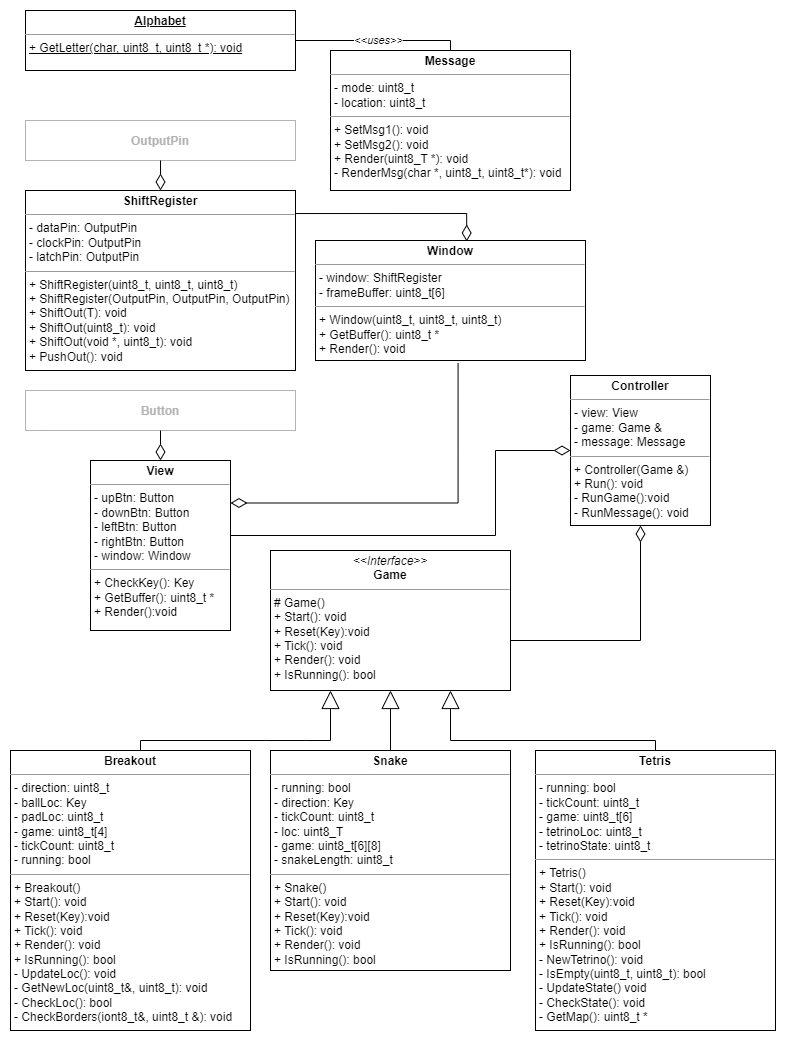

The diagram above was exported from draw.io. Its source (the exported page's mxGraphModel, read from the mxfile embedded in the PNG):
<mxGraphModel dx="1385" dy="620" grid="1" gridSize="10" guides="1" tooltips="1" connect="1" arrows="1" fold="1" page="1" pageScale="1" pageWidth="850" pageHeight="1100" background="none" math="0" shadow="0">
  <root>
    <mxCell id="0" />
    <mxCell id="1" parent="0" />
    <mxCell id="5d2195bd80daf111-11" value="&lt;p style=&quot;margin:0px;margin-top:4px;text-align:center;&quot;&gt;&lt;b&gt;&lt;u&gt;Alphabet&lt;/u&gt;&lt;/b&gt;&lt;/p&gt;&lt;hr size=&quot;1&quot;&gt;&lt;p style=&quot;margin:0px;margin-left:4px;&quot;&gt;&lt;/p&gt;&lt;p style=&quot;margin:0px;margin-left:4px;&quot;&gt;&lt;u&gt;+ GetLetter(char, uint8_t, uint8_t *): void&lt;br&gt;&lt;/u&gt;&lt;br&gt;&lt;/p&gt;" style="verticalAlign=top;align=left;overflow=fill;fontSize=12;fontFamily=Helvetica;html=1;rounded=0;shadow=0;comic=0;labelBackgroundColor=none;strokeWidth=1" parent="1" vertex="1">
      <mxGeometry x="40" y="100" width="270" height="60" as="geometry" />
    </mxCell>
    <mxCell id="5d2195bd80daf111-12" value="&lt;p style=&quot;margin:0px;margin-top:4px;text-align:center;&quot;&gt;&lt;i&gt;&amp;lt;&amp;lt;Interface&amp;gt;&amp;gt;&lt;/i&gt;&lt;br&gt;&lt;b&gt;Game&lt;/b&gt;&lt;/p&gt;&lt;hr size=&quot;1&quot;&gt;&lt;p style=&quot;margin:0px;margin-left:4px;&quot;&gt;&lt;/p&gt;&lt;p style=&quot;margin:0px;margin-left:4px;&quot;&gt;# Game()&lt;/p&gt;&lt;p style=&quot;margin:0px;margin-left:4px;&quot;&gt;+ Start(): void&lt;br&gt;+ Reset(Key):void&lt;/p&gt;&lt;p style=&quot;margin:0px;margin-left:4px;&quot;&gt;+ Tick(): void&lt;/p&gt;&lt;p style=&quot;margin:0px;margin-left:4px;&quot;&gt;+ Render(): void&lt;/p&gt;&lt;p style=&quot;margin:0px;margin-left:4px;&quot;&gt;+&amp;nbsp;IsRunning(): bool&lt;/p&gt;&lt;p style=&quot;margin:0px;margin-left:4px;&quot;&gt;&lt;br&gt;&lt;/p&gt;" style="verticalAlign=top;align=left;overflow=fill;fontSize=12;fontFamily=Helvetica;html=1;rounded=0;shadow=0;comic=0;labelBackgroundColor=none;strokeWidth=1" parent="1" vertex="1">
      <mxGeometry x="285" y="640" width="240" height="140" as="geometry" />
    </mxCell>
    <mxCell id="JGPjFJuAagA6jB8uYT-_-2" value="&lt;p style=&quot;margin:0px;margin-top:4px;text-align:center;&quot;&gt;&lt;b&gt;Message&lt;/b&gt;&lt;/p&gt;&lt;hr size=&quot;1&quot;&gt;&lt;p style=&quot;margin:0px;margin-left:4px;&quot;&gt;- mode: uint8_t&lt;br&gt;- location: uint8_t&lt;/p&gt;&lt;hr size=&quot;1&quot;&gt;&lt;p style=&quot;margin:0px;margin-left:4px;&quot;&gt;+ SetMsg1(): void&lt;br&gt;+ SetMsg2(): void&lt;/p&gt;&lt;p style=&quot;margin:0px;margin-left:4px;&quot;&gt;+&amp;nbsp;Render(uint8_T *): void&lt;/p&gt;&lt;p style=&quot;margin:0px;margin-left:4px;&quot;&gt;-&amp;nbsp;RenderMsg(char *, uint8_t, uint8_t*): void&lt;/p&gt;" style="verticalAlign=top;align=left;overflow=fill;fontSize=12;fontFamily=Helvetica;html=1;rounded=0;shadow=0;comic=0;labelBackgroundColor=none;strokeWidth=1" parent="1" vertex="1">
      <mxGeometry x="345" y="140" width="240" height="140" as="geometry" />
    </mxCell>
    <mxCell id="JGPjFJuAagA6jB8uYT-_-3" value="&lt;i&gt;&amp;lt;&amp;lt;uses&amp;gt;&amp;gt;&lt;/i&gt;" style="endArrow=none;html=1;edgeStyle=orthogonalEdgeStyle;rounded=0;entryX=0.5;entryY=0;entryDx=0;entryDy=0;exitX=1;exitY=0.5;exitDx=0;exitDy=0;" parent="1" source="5d2195bd80daf111-11" target="JGPjFJuAagA6jB8uYT-_-2" edge="1">
      <mxGeometry relative="1" as="geometry">
        <mxPoint x="130" y="200" as="sourcePoint" />
        <mxPoint x="290" y="200" as="targetPoint" />
      </mxGeometry>
    </mxCell>
    <mxCell id="JGPjFJuAagA6jB8uYT-_-6" value="&lt;p style=&quot;margin:0px;margin-top:4px;text-align:center;&quot;&gt;&lt;b&gt;ShiftRegister&lt;/b&gt;&lt;br&gt;&lt;/p&gt;&lt;hr size=&quot;1&quot;&gt;&lt;p style=&quot;margin:0px;margin-left:4px;&quot;&gt;- dataPin: OutputPin&lt;br&gt;- clockPin: OutputPin&lt;/p&gt;&lt;p style=&quot;margin:0px;margin-left:4px;&quot;&gt;-&amp;nbsp;latchPin:&amp;nbsp;OutputPin&lt;/p&gt;&lt;hr size=&quot;1&quot;&gt;&lt;p style=&quot;margin:0px;margin-left:4px;&quot;&gt;+ ShiftRegister(uint8_t, uint8_t, uint8_t)&lt;br&gt;+ ShiftRegister(OutputPin, OutputPin, OutputPin)&lt;/p&gt;&lt;p style=&quot;margin:0px;margin-left:4px;&quot;&gt;+ ShiftOut(T): void&lt;br&gt;&lt;/p&gt;&lt;p style=&quot;margin:0px;margin-left:4px;&quot;&gt;+&amp;nbsp;ShiftOut(uint8_t): void&lt;/p&gt;&lt;p style=&quot;margin:0px;margin-left:4px;&quot;&gt;+ ShiftOut(void *, uint8_t): void&lt;/p&gt;&lt;p style=&quot;margin:0px;margin-left:4px;&quot;&gt;+&amp;nbsp;PushOut(): void&lt;/p&gt;&lt;p style=&quot;margin:0px;margin-left:4px;&quot;&gt;&lt;br&gt;&lt;/p&gt;&lt;p style=&quot;margin:0px;margin-left:4px;&quot;&gt;&lt;br&gt;&lt;/p&gt;" style="verticalAlign=top;align=left;overflow=fill;fontSize=12;fontFamily=Helvetica;html=1;rounded=0;shadow=0;comic=0;labelBackgroundColor=none;strokeWidth=1" parent="1" vertex="1">
      <mxGeometry x="40" y="280" width="270" height="180" as="geometry" />
    </mxCell>
    <mxCell id="JGPjFJuAagA6jB8uYT-_-7" value="&#10;OutputPin&#10;" style="verticalAlign=middle;align=center;overflow=fill;fontSize=12;fontFamily=Helvetica;rounded=0;shadow=0;comic=0;labelBackgroundColor=none;strokeWidth=1;spacing=6;spacingTop=11;spacingBottom=-10;fontStyle=1;horizontal=1;strokeColor=#B3B3B3;fontColor=#B3B3B3;" parent="1" vertex="1">
      <mxGeometry x="40" y="210" width="270" height="40" as="geometry" />
    </mxCell>
    <mxCell id="JGPjFJuAagA6jB8uYT-_-9" value="&lt;br&gt;" style="endArrow=none;html=1;endSize=12;startArrow=diamondThin;startSize=14;startFill=0;edgeStyle=orthogonalEdgeStyle;rounded=0;entryX=0.5;entryY=1;entryDx=0;entryDy=0;endFill=0;" parent="1" source="JGPjFJuAagA6jB8uYT-_-6" target="JGPjFJuAagA6jB8uYT-_-7" edge="1">
      <mxGeometry relative="1" as="geometry">
        <mxPoint x="30" y="240" as="sourcePoint" />
        <mxPoint x="190" y="240" as="targetPoint" />
      </mxGeometry>
    </mxCell>
    <mxCell id="JGPjFJuAagA6jB8uYT-_-13" value="&lt;p style=&quot;margin:0px;margin-top:4px;text-align:center;&quot;&gt;&lt;b&gt;Snake&lt;/b&gt;&lt;/p&gt;&lt;hr size=&quot;1&quot;&gt;&lt;p style=&quot;margin:0px;margin-left:4px;&quot;&gt;- running: bool&lt;/p&gt;&lt;p style=&quot;margin:0px;margin-left:4px;&quot;&gt;- direction: Key&lt;/p&gt;&lt;p style=&quot;margin:0px;margin-left:4px;&quot;&gt;- tickCount: uint8_t&lt;/p&gt;&lt;p style=&quot;margin:0px;margin-left:4px;&quot;&gt;- loc: uint8_T&lt;/p&gt;&lt;p style=&quot;margin:0px;margin-left:4px;&quot;&gt;- game: uint8_t[6][8]&lt;/p&gt;&lt;p style=&quot;margin:0px;margin-left:4px;&quot;&gt;- snakeLength: uint8_t&lt;/p&gt;&lt;hr size=&quot;1&quot;&gt;&lt;p style=&quot;margin: 0px 0px 0px 4px;&quot;&gt;+ Snake()&lt;/p&gt;&lt;p style=&quot;margin: 0px 0px 0px 4px;&quot;&gt;+ Start(): void&lt;br&gt;+ Reset(Key):void&lt;/p&gt;&lt;p style=&quot;margin: 0px 0px 0px 4px;&quot;&gt;+ Tick(): void&lt;/p&gt;&lt;p style=&quot;margin: 0px 0px 0px 4px;&quot;&gt;+ Render(): void&lt;/p&gt;&lt;p style=&quot;margin: 0px 0px 0px 4px;&quot;&gt;+&amp;nbsp;IsRunning(): bool&lt;/p&gt;" style="verticalAlign=top;align=left;overflow=fill;fontSize=12;fontFamily=Helvetica;html=1;rounded=0;shadow=0;comic=0;labelBackgroundColor=none;strokeWidth=1" parent="1" vertex="1">
      <mxGeometry x="285" y="840" width="240" height="220" as="geometry" />
    </mxCell>
    <mxCell id="JGPjFJuAagA6jB8uYT-_-14" value="" style="endArrow=block;endSize=16;endFill=0;html=1;rounded=0;fontColor=#B3B3B3;entryX=0.5;entryY=1;entryDx=0;entryDy=0;exitX=0.5;exitY=0;exitDx=0;exitDy=0;" parent="1" source="JGPjFJuAagA6jB8uYT-_-13" target="5d2195bd80daf111-12" edge="1">
      <mxGeometry width="160" relative="1" as="geometry">
        <mxPoint x="5" y="685" as="sourcePoint" />
        <mxPoint x="165" y="685" as="targetPoint" />
      </mxGeometry>
    </mxCell>
    <mxCell id="JGPjFJuAagA6jB8uYT-_-15" value="&lt;p style=&quot;margin:0px;margin-top:4px;text-align:center;&quot;&gt;&lt;b&gt;Window&lt;/b&gt;&lt;br&gt;&lt;/p&gt;&lt;hr size=&quot;1&quot;&gt;&lt;p style=&quot;margin:0px;margin-left:4px;&quot;&gt;- window: ShiftRegister&lt;br&gt;- frameBuffer: uint8_t[6]&lt;/p&gt;&lt;hr size=&quot;1&quot;&gt;&lt;p style=&quot;margin:0px;margin-left:4px;&quot;&gt;+ Window(uint8_t, uint8_t, uint8_t)&lt;br&gt;&lt;span style=&quot;background-color: initial;&quot;&gt;+ GetBuffer(): uint8_t *&lt;/span&gt;&lt;br&gt;&lt;/p&gt;&lt;p style=&quot;margin:0px;margin-left:4px;&quot;&gt;&lt;span style=&quot;background-color: initial;&quot;&gt;+&amp;nbsp;Render(): void&lt;/span&gt;&lt;br&gt;&lt;/p&gt;&lt;p style=&quot;margin:0px;margin-left:4px;&quot;&gt;&lt;br&gt;&lt;/p&gt;&lt;p style=&quot;margin:0px;margin-left:4px;&quot;&gt;&lt;br&gt;&lt;/p&gt;" style="verticalAlign=top;align=left;overflow=fill;fontSize=12;fontFamily=Helvetica;html=1;rounded=0;shadow=0;comic=0;labelBackgroundColor=none;strokeWidth=1" parent="1" vertex="1">
      <mxGeometry x="330" y="330" width="270" height="120" as="geometry" />
    </mxCell>
    <mxCell id="JGPjFJuAagA6jB8uYT-_-16" value="&lt;br&gt;" style="endArrow=none;html=1;endSize=12;startArrow=diamondThin;startSize=14;startFill=0;edgeStyle=orthogonalEdgeStyle;rounded=0;entryX=0.998;entryY=0.128;entryDx=0;entryDy=0;endFill=0;exitX=0.56;exitY=0.008;exitDx=0;exitDy=0;exitPerimeter=0;entryPerimeter=0;" parent="1" source="JGPjFJuAagA6jB8uYT-_-15" target="JGPjFJuAagA6jB8uYT-_-6" edge="1">
      <mxGeometry relative="1" as="geometry">
        <mxPoint x="185" y="289.9999999999999" as="sourcePoint" />
        <mxPoint x="185" y="254.9999999999999" as="targetPoint" />
      </mxGeometry>
    </mxCell>
    <mxCell id="JGPjFJuAagA6jB8uYT-_-17" value="&lt;p style=&quot;margin:0px;margin-top:4px;text-align:center;&quot;&gt;&lt;b&gt;View&lt;/b&gt;&lt;/p&gt;&lt;hr size=&quot;1&quot;&gt;&lt;p style=&quot;margin:0px;margin-left:4px;&quot;&gt;- upBtn: Button&lt;/p&gt;&lt;p style=&quot;margin:0px;margin-left:4px;&quot;&gt;- downBtn: Button&lt;/p&gt;&lt;p style=&quot;margin:0px;margin-left:4px;&quot;&gt;- leftBtn: Button&lt;/p&gt;&lt;p style=&quot;margin:0px;margin-left:4px;&quot;&gt;- rightBtn: Button&lt;/p&gt;&lt;p style=&quot;margin:0px;margin-left:4px;&quot;&gt;- window: Window&lt;/p&gt;&lt;hr size=&quot;1&quot;&gt;&lt;p style=&quot;margin: 0px 0px 0px 4px;&quot;&gt;+ CheckKey(): Key&lt;/p&gt;&lt;p style=&quot;margin: 0px 0px 0px 4px;&quot;&gt;+ GetBuffer(): uint8_t *&lt;br&gt;+ Render():void&lt;/p&gt;" style="verticalAlign=top;align=left;overflow=fill;fontSize=12;fontFamily=Helvetica;html=1;rounded=0;shadow=0;comic=0;labelBackgroundColor=none;strokeWidth=1" parent="1" vertex="1">
      <mxGeometry x="105" y="550" width="140" height="170" as="geometry" />
    </mxCell>
    <mxCell id="JGPjFJuAagA6jB8uYT-_-18" value="&lt;p style=&quot;margin:0px;margin-top:4px;text-align:center;&quot;&gt;&lt;b&gt;Controller&lt;/b&gt;&lt;/p&gt;&lt;hr size=&quot;1&quot;&gt;&lt;p style=&quot;margin:0px;margin-left:4px;&quot;&gt;- view: View&lt;/p&gt;&lt;p style=&quot;margin:0px;margin-left:4px;&quot;&gt;- game: Game &amp;amp;&lt;/p&gt;&lt;p style=&quot;margin:0px;margin-left:4px;&quot;&gt;- message: Message&lt;/p&gt;&lt;hr size=&quot;1&quot;&gt;&lt;p style=&quot;margin: 0px 0px 0px 4px;&quot;&gt;+ Controller(Game &amp;amp;)&lt;/p&gt;&lt;p style=&quot;margin: 0px 0px 0px 4px;&quot;&gt;+ Run(): void&lt;br&gt;- RunGame():void&lt;/p&gt;&lt;p style=&quot;margin: 0px 0px 0px 4px;&quot;&gt;- RunMessage(): void&lt;/p&gt;" style="verticalAlign=top;align=left;overflow=fill;fontSize=12;fontFamily=Helvetica;html=1;rounded=0;shadow=0;comic=0;labelBackgroundColor=none;strokeWidth=1" parent="1" vertex="1">
      <mxGeometry x="585" y="465" width="140" height="150" as="geometry" />
    </mxCell>
    <mxCell id="JGPjFJuAagA6jB8uYT-_-19" value="&#10;Button" style="verticalAlign=middle;align=center;overflow=fill;fontSize=12;fontFamily=Helvetica;rounded=0;shadow=0;comic=0;labelBackgroundColor=none;strokeWidth=1;spacing=6;spacingTop=11;spacingBottom=-10;fontStyle=1;horizontal=1;strokeColor=#B3B3B3;fontColor=#B3B3B3;" parent="1" vertex="1">
      <mxGeometry x="40" y="480" width="270" height="40" as="geometry" />
    </mxCell>
    <mxCell id="JGPjFJuAagA6jB8uYT-_-20" value="&lt;br&gt;" style="endArrow=none;html=1;endSize=12;startArrow=diamondThin;startSize=14;startFill=0;edgeStyle=orthogonalEdgeStyle;rounded=0;entryX=0.5;entryY=1;entryDx=0;entryDy=0;endFill=0;exitX=0.5;exitY=0;exitDx=0;exitDy=0;" parent="1" source="JGPjFJuAagA6jB8uYT-_-17" target="JGPjFJuAagA6jB8uYT-_-19" edge="1">
      <mxGeometry relative="1" as="geometry">
        <mxPoint x="491.20000000000005" y="340.9599999999999" as="sourcePoint" />
        <mxPoint x="319.46000000000004" y="303.03999999999985" as="targetPoint" />
      </mxGeometry>
    </mxCell>
    <mxCell id="JGPjFJuAagA6jB8uYT-_-21" value="&lt;br&gt;" style="endArrow=none;html=1;endSize=12;startArrow=diamondThin;startSize=14;startFill=0;edgeStyle=orthogonalEdgeStyle;rounded=0;entryX=0.528;entryY=1.024;entryDx=0;entryDy=0;endFill=0;exitX=1;exitY=0.25;exitDx=0;exitDy=0;entryPerimeter=0;" parent="1" source="JGPjFJuAagA6jB8uYT-_-17" target="JGPjFJuAagA6jB8uYT-_-15" edge="1">
      <mxGeometry relative="1" as="geometry">
        <mxPoint x="501.20000000000005" y="350.9599999999999" as="sourcePoint" />
        <mxPoint x="329.46000000000004" y="313.03999999999985" as="targetPoint" />
      </mxGeometry>
    </mxCell>
    <mxCell id="JGPjFJuAagA6jB8uYT-_-23" value="&lt;br&gt;" style="endArrow=none;html=1;endSize=12;startArrow=diamondThin;startSize=14;startFill=0;edgeStyle=orthogonalEdgeStyle;rounded=0;entryX=1;entryY=0.5;entryDx=0;entryDy=0;endFill=0;exitX=0.5;exitY=1;exitDx=0;exitDy=0;" parent="1" source="JGPjFJuAagA6jB8uYT-_-18" target="5d2195bd80daf111-12" edge="1">
      <mxGeometry relative="1" as="geometry">
        <mxPoint x="618" y="563" as="sourcePoint" />
        <mxPoint x="870" y="149" as="targetPoint" />
        <Array as="points">
          <mxPoint x="655" y="730" />
        </Array>
      </mxGeometry>
    </mxCell>
    <mxCell id="JGPjFJuAagA6jB8uYT-_-24" value="&lt;br&gt;" style="endArrow=none;html=1;endSize=12;startArrow=diamondThin;startSize=14;startFill=0;edgeStyle=orthogonalEdgeStyle;rounded=0;endFill=0;exitX=0;exitY=0.5;exitDx=0;exitDy=0;entryX=1;entryY=0.5;entryDx=0;entryDy=0;" parent="1" source="JGPjFJuAagA6jB8uYT-_-18" edge="1" target="JGPjFJuAagA6jB8uYT-_-17">
      <mxGeometry relative="1" as="geometry">
        <mxPoint x="480" y="575" as="sourcePoint" />
        <mxPoint x="470" y="602" as="targetPoint" />
        <Array as="points">
          <mxPoint x="510" y="540" />
          <mxPoint x="510" y="625" />
        </Array>
      </mxGeometry>
    </mxCell>
    <mxCell id="aS-0UkYvGVqwnoAMiz5L-3" value="" style="endArrow=block;endSize=16;endFill=0;html=1;rounded=0;fontColor=#B3B3B3;entryX=0.25;entryY=1;entryDx=0;entryDy=0;exitX=0.5;exitY=0;exitDx=0;exitDy=0;" edge="1" parent="1" target="5d2195bd80daf111-12">
      <mxGeometry width="160" relative="1" as="geometry">
        <mxPoint x="155.00000000000045" y="840" as="sourcePoint" />
        <mxPoint x="364" y="810" as="targetPoint" />
        <Array as="points">
          <mxPoint x="155" y="830" />
          <mxPoint x="280" y="830" />
          <mxPoint x="320" y="830" />
          <mxPoint x="345" y="830" />
        </Array>
      </mxGeometry>
    </mxCell>
    <mxCell id="aS-0UkYvGVqwnoAMiz5L-4" value="" style="endArrow=block;endSize=16;endFill=0;html=1;rounded=0;fontColor=#B3B3B3;entryX=0.75;entryY=1;entryDx=0;entryDy=0;exitX=0.5;exitY=0;exitDx=0;exitDy=0;" edge="1" parent="1" source="aS-0UkYvGVqwnoAMiz5L-7" target="5d2195bd80daf111-12">
      <mxGeometry width="160" relative="1" as="geometry">
        <mxPoint x="655" y="840" as="sourcePoint" />
        <mxPoint x="472" y="820" as="targetPoint" />
        <Array as="points">
          <mxPoint x="670" y="830" />
          <mxPoint x="465" y="830" />
        </Array>
      </mxGeometry>
    </mxCell>
    <mxCell id="aS-0UkYvGVqwnoAMiz5L-7" value="&lt;p style=&quot;margin:0px;margin-top:4px;text-align:center;&quot;&gt;&lt;b&gt;Tetris&lt;/b&gt;&lt;/p&gt;&lt;hr size=&quot;1&quot;&gt;&lt;p style=&quot;margin:0px;margin-left:4px;&quot;&gt;- running: bool&lt;/p&gt;&lt;p style=&quot;margin:0px;margin-left:4px;&quot;&gt;&lt;span style=&quot;background-color: initial;&quot;&gt;- tickCount: uint8_t&lt;/span&gt;&lt;br&gt;&lt;/p&gt;&lt;p style=&quot;margin:0px;margin-left:4px;&quot;&gt;&lt;span style=&quot;background-color: initial;&quot;&gt;- game: uint8_t[6]&lt;/span&gt;&lt;br&gt;&lt;/p&gt;&lt;p style=&quot;margin:0px;margin-left:4px;&quot;&gt;- tetrinoLoc: uint8_t&lt;/p&gt;&lt;p style=&quot;margin:0px;margin-left:4px;&quot;&gt;- tetrinoState: uint8_t&lt;/p&gt;&lt;hr size=&quot;1&quot;&gt;&lt;p style=&quot;margin: 0px 0px 0px 4px;&quot;&gt;+ Tetris()&lt;/p&gt;&lt;p style=&quot;margin: 0px 0px 0px 4px;&quot;&gt;+ Start(): void&lt;br&gt;+ Reset(Key):void&lt;/p&gt;&lt;p style=&quot;margin: 0px 0px 0px 4px;&quot;&gt;+ Tick(): void&lt;/p&gt;&lt;p style=&quot;margin: 0px 0px 0px 4px;&quot;&gt;+ Render(): void&lt;/p&gt;&lt;p style=&quot;margin: 0px 0px 0px 4px;&quot;&gt;+&amp;nbsp;IsRunning(): bool&lt;/p&gt;&lt;p style=&quot;margin: 0px 0px 0px 4px;&quot;&gt;-&amp;nbsp;NewTetrino(): void&lt;/p&gt;&lt;p style=&quot;margin: 0px 0px 0px 4px;&quot;&gt;-&amp;nbsp;IsEmpty(uint8_t, uint8_t): bool&lt;/p&gt;&lt;p style=&quot;margin: 0px 0px 0px 4px;&quot;&gt;-&amp;nbsp;UpdateState() void&lt;/p&gt;&lt;p style=&quot;margin: 0px 0px 0px 4px;&quot;&gt;-&amp;nbsp;CheckState(): void&lt;/p&gt;&lt;p style=&quot;margin: 0px 0px 0px 4px;&quot;&gt;-&amp;nbsp;GetMap(): uint8_t *&lt;/p&gt;&lt;p style=&quot;margin: 0px 0px 0px 4px;&quot;&gt;&lt;br&gt;&lt;/p&gt;" style="verticalAlign=top;align=left;overflow=fill;fontSize=12;fontFamily=Helvetica;html=1;rounded=0;shadow=0;comic=0;labelBackgroundColor=none;strokeWidth=1" vertex="1" parent="1">
      <mxGeometry x="550" y="840" width="240" height="280" as="geometry" />
    </mxCell>
    <mxCell id="aS-0UkYvGVqwnoAMiz5L-8" value="&lt;p style=&quot;margin:0px;margin-top:4px;text-align:center;&quot;&gt;&lt;b&gt;Snake&lt;/b&gt;&lt;/p&gt;&lt;hr size=&quot;1&quot;&gt;&lt;p style=&quot;margin:0px;margin-left:4px;&quot;&gt;- running: bool&lt;/p&gt;&lt;p style=&quot;margin:0px;margin-left:4px;&quot;&gt;- direction: Key&lt;/p&gt;&lt;p style=&quot;margin:0px;margin-left:4px;&quot;&gt;- tickCount: uint8_t&lt;/p&gt;&lt;p style=&quot;margin:0px;margin-left:4px;&quot;&gt;- loc: uint8_T&lt;/p&gt;&lt;p style=&quot;margin:0px;margin-left:4px;&quot;&gt;- game: uint8_t[6][8]&lt;/p&gt;&lt;p style=&quot;margin:0px;margin-left:4px;&quot;&gt;- snakeLength: uint8_t&lt;/p&gt;&lt;hr size=&quot;1&quot;&gt;&lt;p style=&quot;margin: 0px 0px 0px 4px;&quot;&gt;+ Snake()&lt;/p&gt;&lt;p style=&quot;margin: 0px 0px 0px 4px;&quot;&gt;+ Start(): void&lt;br&gt;+ Reset(Key):void&lt;/p&gt;&lt;p style=&quot;margin: 0px 0px 0px 4px;&quot;&gt;+ Tick(): void&lt;/p&gt;&lt;p style=&quot;margin: 0px 0px 0px 4px;&quot;&gt;+ Render(): void&lt;/p&gt;&lt;p style=&quot;margin: 0px 0px 0px 4px;&quot;&gt;+&amp;nbsp;IsRunning(): bool&lt;/p&gt;" style="verticalAlign=top;align=left;overflow=fill;fontSize=12;fontFamily=Helvetica;html=1;rounded=0;shadow=0;comic=0;labelBackgroundColor=none;strokeWidth=1" vertex="1" parent="1">
      <mxGeometry x="285" y="840" width="240" height="220" as="geometry" />
    </mxCell>
    <mxCell id="aS-0UkYvGVqwnoAMiz5L-9" value="&lt;p style=&quot;margin:0px;margin-top:4px;text-align:center;&quot;&gt;&lt;b&gt;Breakout&lt;/b&gt;&lt;/p&gt;&lt;hr size=&quot;1&quot;&gt;&lt;p style=&quot;margin:0px;margin-left:4px;&quot;&gt;- direction: uint8_t&lt;/p&gt;&lt;p style=&quot;margin:0px;margin-left:4px;&quot;&gt;- ballLoc: Key&lt;/p&gt;&lt;p style=&quot;margin:0px;margin-left:4px;&quot;&gt;- padLoc: uint8_t&lt;/p&gt;&lt;p style=&quot;margin:0px;margin-left:4px;&quot;&gt;- game: uint8_t[4]&lt;/p&gt;&lt;p style=&quot;margin:0px;margin-left:4px;&quot;&gt;- tickCount: uint8_t&lt;/p&gt;&lt;p style=&quot;margin:0px;margin-left:4px;&quot;&gt;- running: bool&lt;/p&gt;&lt;hr size=&quot;1&quot;&gt;&lt;p style=&quot;margin: 0px 0px 0px 4px;&quot;&gt;+ Breakout()&lt;/p&gt;&lt;p style=&quot;margin: 0px 0px 0px 4px;&quot;&gt;+ Start(): void&lt;br&gt;+ Reset(Key):void&lt;/p&gt;&lt;p style=&quot;margin: 0px 0px 0px 4px;&quot;&gt;+ Tick(): void&lt;/p&gt;&lt;p style=&quot;margin: 0px 0px 0px 4px;&quot;&gt;+ Render(): void&lt;/p&gt;&lt;p style=&quot;margin: 0px 0px 0px 4px;&quot;&gt;+&amp;nbsp;IsRunning(): bool&lt;/p&gt;&lt;p style=&quot;margin: 0px 0px 0px 4px;&quot;&gt;- UpdateLoc(): void&lt;/p&gt;&lt;p style=&quot;margin: 0px 0px 0px 4px;&quot;&gt;-&amp;nbsp;GetNewLoc(uint8_t&amp;amp;, uint8_t): void&lt;/p&gt;&lt;p style=&quot;margin: 0px 0px 0px 4px;&quot;&gt;-&amp;nbsp;CheckLoc(): bool&lt;/p&gt;&lt;p style=&quot;margin: 0px 0px 0px 4px;&quot;&gt;-&amp;nbsp;CheckBorders(iont8_t&amp;amp;, uint8_t &amp;amp;): void&lt;/p&gt;" style="verticalAlign=top;align=left;overflow=fill;fontSize=12;fontFamily=Helvetica;html=1;rounded=0;shadow=0;comic=0;labelBackgroundColor=none;strokeWidth=1" vertex="1" parent="1">
      <mxGeometry x="25" y="840" width="240" height="280" as="geometry" />
    </mxCell>
  </root>
</mxGraphModel>